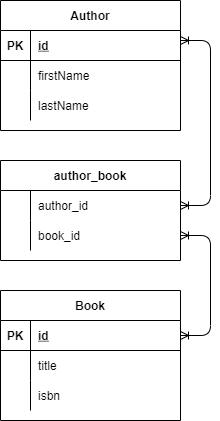

The diagram above was exported from draw.io. Its source (the exported page's mxGraphModel, read from the mxfile embedded in the PNG):
<mxGraphModel dx="927" dy="602" grid="1" gridSize="10" guides="1" tooltips="1" connect="1" arrows="1" fold="1" page="1" pageScale="1" pageWidth="850" pageHeight="1100" math="0" shadow="0">
  <root>
    <mxCell id="0" />
    <mxCell id="1" parent="0" />
    <mxCell id="8" value="Author" style="shape=table;startSize=30;container=1;collapsible=1;childLayout=tableLayout;fixedRows=1;rowLines=0;fontStyle=1;align=center;resizeLast=1;sketch=0;fillColor=none;" parent="1" vertex="1">
      <mxGeometry x="290" y="120" width="180" height="130" as="geometry" />
    </mxCell>
    <mxCell id="9" value="" style="shape=partialRectangle;collapsible=0;dropTarget=0;pointerEvents=0;fillColor=none;top=0;left=0;bottom=1;right=0;points=[[0,0.5],[1,0.5]];portConstraint=eastwest;sketch=0;" parent="8" vertex="1">
      <mxGeometry y="30" width="180" height="30" as="geometry" />
    </mxCell>
    <mxCell id="10" value="PK" style="shape=partialRectangle;connectable=0;fillColor=none;top=0;left=0;bottom=0;right=0;fontStyle=1;overflow=hidden;sketch=0;" parent="9" vertex="1">
      <mxGeometry width="30" height="30" as="geometry">
        <mxRectangle width="30" height="30" as="alternateBounds" />
      </mxGeometry>
    </mxCell>
    <mxCell id="11" value="id" style="shape=partialRectangle;connectable=0;fillColor=none;top=0;left=0;bottom=0;right=0;align=left;spacingLeft=6;fontStyle=5;overflow=hidden;sketch=0;" parent="9" vertex="1">
      <mxGeometry x="30" width="150" height="30" as="geometry">
        <mxRectangle width="150" height="30" as="alternateBounds" />
      </mxGeometry>
    </mxCell>
    <mxCell id="12" value="" style="shape=partialRectangle;collapsible=0;dropTarget=0;pointerEvents=0;fillColor=none;top=0;left=0;bottom=0;right=0;points=[[0,0.5],[1,0.5]];portConstraint=eastwest;sketch=0;" parent="8" vertex="1">
      <mxGeometry y="60" width="180" height="30" as="geometry" />
    </mxCell>
    <mxCell id="13" value="" style="shape=partialRectangle;connectable=0;fillColor=none;top=0;left=0;bottom=0;right=0;editable=1;overflow=hidden;sketch=0;" parent="12" vertex="1">
      <mxGeometry width="30" height="30" as="geometry">
        <mxRectangle width="30" height="30" as="alternateBounds" />
      </mxGeometry>
    </mxCell>
    <mxCell id="14" value="firstName" style="shape=partialRectangle;connectable=0;fillColor=none;top=0;left=0;bottom=0;right=0;align=left;spacingLeft=6;overflow=hidden;sketch=0;" parent="12" vertex="1">
      <mxGeometry x="30" width="150" height="30" as="geometry">
        <mxRectangle width="150" height="30" as="alternateBounds" />
      </mxGeometry>
    </mxCell>
    <mxCell id="15" value="" style="shape=partialRectangle;collapsible=0;dropTarget=0;pointerEvents=0;fillColor=none;top=0;left=0;bottom=0;right=0;points=[[0,0.5],[1,0.5]];portConstraint=eastwest;sketch=0;" parent="8" vertex="1">
      <mxGeometry y="90" width="180" height="30" as="geometry" />
    </mxCell>
    <mxCell id="16" value="" style="shape=partialRectangle;connectable=0;fillColor=none;top=0;left=0;bottom=0;right=0;editable=1;overflow=hidden;sketch=0;" parent="15" vertex="1">
      <mxGeometry width="30" height="30" as="geometry">
        <mxRectangle width="30" height="30" as="alternateBounds" />
      </mxGeometry>
    </mxCell>
    <mxCell id="17" value="lastName" style="shape=partialRectangle;connectable=0;fillColor=none;top=0;left=0;bottom=0;right=0;align=left;spacingLeft=6;overflow=hidden;sketch=0;" parent="15" vertex="1">
      <mxGeometry x="30" width="150" height="30" as="geometry">
        <mxRectangle width="150" height="30" as="alternateBounds" />
      </mxGeometry>
    </mxCell>
    <mxCell id="20" value="Book" style="shape=table;startSize=30;container=1;collapsible=1;childLayout=tableLayout;fixedRows=1;rowLines=0;fontStyle=1;align=center;resizeLast=1;sketch=0;" parent="1" vertex="1">
      <mxGeometry x="290" y="410" width="180" height="130" as="geometry" />
    </mxCell>
    <mxCell id="21" value="" style="shape=partialRectangle;collapsible=0;dropTarget=0;pointerEvents=0;fillColor=none;top=0;left=0;bottom=1;right=0;points=[[0,0.5],[1,0.5]];portConstraint=eastwest;sketch=0;" parent="20" vertex="1">
      <mxGeometry y="30" width="180" height="30" as="geometry" />
    </mxCell>
    <mxCell id="22" value="PK" style="shape=partialRectangle;connectable=0;fillColor=none;top=0;left=0;bottom=0;right=0;fontStyle=1;overflow=hidden;sketch=0;" parent="21" vertex="1">
      <mxGeometry width="30" height="30" as="geometry">
        <mxRectangle width="30" height="30" as="alternateBounds" />
      </mxGeometry>
    </mxCell>
    <mxCell id="23" value="id" style="shape=partialRectangle;connectable=0;fillColor=none;top=0;left=0;bottom=0;right=0;align=left;spacingLeft=6;fontStyle=5;overflow=hidden;sketch=0;" parent="21" vertex="1">
      <mxGeometry x="30" width="150" height="30" as="geometry">
        <mxRectangle width="150" height="30" as="alternateBounds" />
      </mxGeometry>
    </mxCell>
    <mxCell id="24" value="" style="shape=partialRectangle;collapsible=0;dropTarget=0;pointerEvents=0;fillColor=none;top=0;left=0;bottom=0;right=0;points=[[0,0.5],[1,0.5]];portConstraint=eastwest;sketch=0;" parent="20" vertex="1">
      <mxGeometry y="60" width="180" height="30" as="geometry" />
    </mxCell>
    <mxCell id="25" value="" style="shape=partialRectangle;connectable=0;fillColor=none;top=0;left=0;bottom=0;right=0;editable=1;overflow=hidden;sketch=0;" parent="24" vertex="1">
      <mxGeometry width="30" height="30" as="geometry">
        <mxRectangle width="30" height="30" as="alternateBounds" />
      </mxGeometry>
    </mxCell>
    <mxCell id="26" value="title" style="shape=partialRectangle;connectable=0;fillColor=none;top=0;left=0;bottom=0;right=0;align=left;spacingLeft=6;overflow=hidden;sketch=0;" parent="24" vertex="1">
      <mxGeometry x="30" width="150" height="30" as="geometry">
        <mxRectangle width="150" height="30" as="alternateBounds" />
      </mxGeometry>
    </mxCell>
    <mxCell id="27" value="" style="shape=partialRectangle;collapsible=0;dropTarget=0;pointerEvents=0;fillColor=none;top=0;left=0;bottom=0;right=0;points=[[0,0.5],[1,0.5]];portConstraint=eastwest;sketch=0;" parent="20" vertex="1">
      <mxGeometry y="90" width="180" height="30" as="geometry" />
    </mxCell>
    <mxCell id="28" value="" style="shape=partialRectangle;connectable=0;fillColor=none;top=0;left=0;bottom=0;right=0;editable=1;overflow=hidden;sketch=0;" parent="27" vertex="1">
      <mxGeometry width="30" height="30" as="geometry">
        <mxRectangle width="30" height="30" as="alternateBounds" />
      </mxGeometry>
    </mxCell>
    <mxCell id="29" value="isbn" style="shape=partialRectangle;connectable=0;fillColor=none;top=0;left=0;bottom=0;right=0;align=left;spacingLeft=6;overflow=hidden;sketch=0;" parent="27" vertex="1">
      <mxGeometry x="30" width="150" height="30" as="geometry">
        <mxRectangle width="150" height="30" as="alternateBounds" />
      </mxGeometry>
    </mxCell>
    <mxCell id="30" value="" style="edgeStyle=entityRelationEdgeStyle;fontSize=12;html=1;endArrow=ERoneToMany;startArrow=ERoneToMany;entryX=1;entryY=0.5;entryDx=0;entryDy=0;exitX=1;exitY=0.5;exitDx=0;exitDy=0;" parent="1" source="38" target="21" edge="1">
      <mxGeometry width="100" height="100" relative="1" as="geometry">
        <mxPoint x="180" y="180" as="sourcePoint" />
        <mxPoint x="470" y="260" as="targetPoint" />
      </mxGeometry>
    </mxCell>
    <mxCell id="31" value="author_book" style="shape=table;startSize=30;container=1;collapsible=1;childLayout=tableLayout;fixedRows=1;rowLines=0;fontStyle=1;align=center;resizeLast=1;sketch=0;" vertex="1" parent="1">
      <mxGeometry x="290" y="280" width="180" height="100" as="geometry" />
    </mxCell>
    <mxCell id="35" value="" style="shape=partialRectangle;collapsible=0;dropTarget=0;pointerEvents=0;fillColor=none;top=0;left=0;bottom=0;right=0;points=[[0,0.5],[1,0.5]];portConstraint=eastwest;sketch=0;" vertex="1" parent="31">
      <mxGeometry y="30" width="180" height="30" as="geometry" />
    </mxCell>
    <mxCell id="36" value="" style="shape=partialRectangle;connectable=0;fillColor=none;top=0;left=0;bottom=0;right=0;editable=1;overflow=hidden;sketch=0;" vertex="1" parent="35">
      <mxGeometry width="30" height="30" as="geometry">
        <mxRectangle width="30" height="30" as="alternateBounds" />
      </mxGeometry>
    </mxCell>
    <mxCell id="37" value="author_id" style="shape=partialRectangle;connectable=0;fillColor=none;top=0;left=0;bottom=0;right=0;align=left;spacingLeft=6;overflow=hidden;sketch=0;" vertex="1" parent="35">
      <mxGeometry x="30" width="150" height="30" as="geometry">
        <mxRectangle width="150" height="30" as="alternateBounds" />
      </mxGeometry>
    </mxCell>
    <mxCell id="38" value="" style="shape=partialRectangle;collapsible=0;dropTarget=0;pointerEvents=0;fillColor=none;top=0;left=0;bottom=0;right=0;points=[[0,0.5],[1,0.5]];portConstraint=eastwest;sketch=0;" vertex="1" parent="31">
      <mxGeometry y="60" width="180" height="30" as="geometry" />
    </mxCell>
    <mxCell id="39" value="" style="shape=partialRectangle;connectable=0;fillColor=none;top=0;left=0;bottom=0;right=0;editable=1;overflow=hidden;sketch=0;" vertex="1" parent="38">
      <mxGeometry width="30" height="30" as="geometry">
        <mxRectangle width="30" height="30" as="alternateBounds" />
      </mxGeometry>
    </mxCell>
    <mxCell id="40" value="book_id" style="shape=partialRectangle;connectable=0;fillColor=none;top=0;left=0;bottom=0;right=0;align=left;spacingLeft=6;overflow=hidden;sketch=0;" vertex="1" parent="38">
      <mxGeometry x="30" width="150" height="30" as="geometry">
        <mxRectangle width="150" height="30" as="alternateBounds" />
      </mxGeometry>
    </mxCell>
    <mxCell id="41" value="" style="edgeStyle=entityRelationEdgeStyle;fontSize=12;html=1;endArrow=ERoneToMany;startArrow=ERoneToMany;entryX=1;entryY=0.5;entryDx=0;entryDy=0;exitX=1;exitY=0.5;exitDx=0;exitDy=0;" edge="1" parent="1" target="35">
      <mxGeometry width="100" height="100" relative="1" as="geometry">
        <mxPoint x="470" y="160" as="sourcePoint" />
        <mxPoint x="470" y="290" as="targetPoint" />
      </mxGeometry>
    </mxCell>
  </root>
</mxGraphModel>